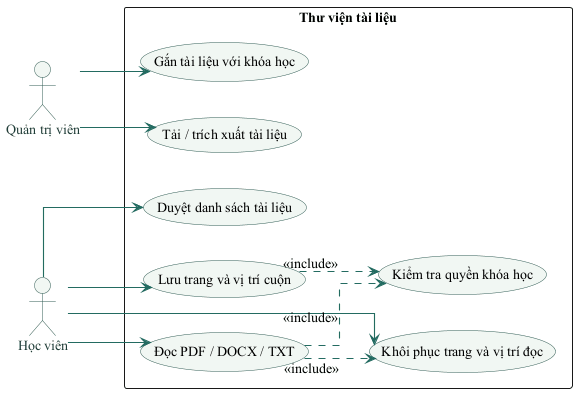

The diagram above was rendered by PlantUML. Its source (embedded in the PNG):
@startuml
skinparam backgroundColor #FFFFFF
skinparam defaultFontName "Times New Roman"
skinparam defaultFontSize 14
skinparam shadowing false
skinparam ArrowColor #236B61
skinparam ArrowThickness 1.1
skinparam BorderColor #315C55
skinparam ActorBorderColor #315C55
skinparam ActorFontColor #203D39
skinparam UsecaseBorderColor #315C55
skinparam UsecaseBackgroundColor #F1F7F3
skinparam ComponentBorderColor #315C55
skinparam ComponentBackgroundColor #F1F7F3
skinparam ClassBorderColor #315C55
skinparam ClassBackgroundColor #F8FAF8
skinparam DatabaseBorderColor #315C55
skinparam DatabaseBackgroundColor #F1F7F3
skinparam linetype ortho
left to right direction
actor "Học viên" as U
actor "Quản trị viên" as A
rectangle "Thư viện tài liệu" {
  usecase "Duyệt danh sách tài liệu" as List
  usecase "Kiểm tra quyền khóa học" as Access
  usecase "Đọc PDF / DOCX / TXT" as Read
  usecase "Khôi phục trang và vị trí đọc" as Restore
  usecase "Lưu trang và vị trí cuộn" as Save
  usecase "Tải / trích xuất tài liệu" as Upload
  usecase "Gắn tài liệu với khóa học" as Link
}
U --> List
U --> Read
U --> Restore
U --> Save
A --> Upload
A --> Link
Read ..> Access : <<include>>
Read ..> Restore : <<include>>
Save ..> Access : <<include>>
@enduml